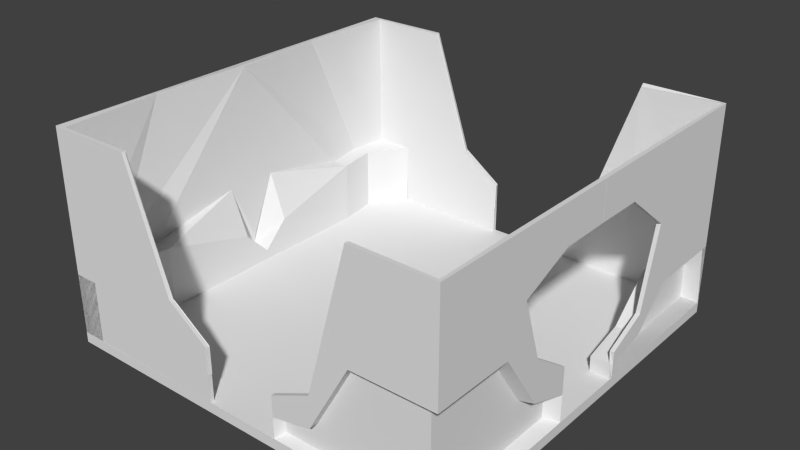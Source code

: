 # Source: ModularRoom1.blend  (saved by Blender 2.76.0; exported with 4.5.12 LTS)
import bpy
from mathutils import Matrix  # noqa: F401  (used for matrix-valued properties, if any)

bpy.ops.wm.read_factory_settings(use_empty=True)
scene = bpy.context.scene
scene.name = 'Scene'

# ---- collections
col_collection_1 = bpy.data.collections.new('Collection 1'); scene.collection.children.link(col_collection_1)

# ---- world
world_world = bpy.data.worlds.new('World'); scene.world = world_world
world_world.color = (0.05088, 0.05088, 0.05088)
world_world.use_sun_shadow = False
world_world.sun_shadow_jitter_overblur = 0.0
world_world.cycles.sampling_method = 'MANUAL'
world_world.cycles.sample_map_resolution = 256

# ---- meshes
me_plane_005 = bpy.data.meshes.new('Plane.005')
me_plane_005.from_pydata([(1.0, -0.5682, 0.0), (0.6, -0.9682, 0.0), (-0.002457, -0.9682, -0.01648), (1.0, -0.9988, 0.0), (1.0, -0.1682, 0.0), (1.0, -0.5682, 1.0), (-0.007043, -0.9682, 1.0), (-0.002457, -0.9682, 0.1124), (1.0, -0.9988, 1.0), (1.0, -0.1682, 0.2674), (0.4, -0.9682, 0.0), (-0.007043, -0.9682, 0.5733), (1.0, -0.3682, 0.0), (1.0, -0.3682, 0.4089), (0.6, -0.9682, 0.2994), (1.0, -0.1682, 0.1337), (1.0, -0.5682, 0.5), (1.0, -0.9988, 0.2994), (1.0, -0.3682, 0.2044), (0.4, -0.8792, -2.22e-16), (0.6, -0.8792, -2.22e-16), (1.0, -0.8792, -2.22e-16), (-0.002457, -0.8792, -0.01648), (0.6, -0.8792, 0.2994), (1.0, -0.8792, 0.2994), (1.0, -0.5682, 1.0), (1.0, -0.1682, 0.2674), (1.0, -0.3682, 0.4089), (1.0, -0.1682, 0.1337), (0.98, -0.5682, 0.0), (0.6, -0.9682, -0.02), (-0.01631, -0.9682, -0.03091), (1.0, -0.9603, -0.02), (0.98, -0.1682, 0.0), (0.98, -0.5682, 1.0), (-0.007043, -0.9482, 1.0), (-0.002457, -0.9482, 0.1124), (0.9859, -0.954, 1.0), (0.98, -0.1682, 0.2674), (0.4004, -0.9682, -0.02), (-0.007043, -0.9482, 0.5733), (0.98, -0.3682, 0.0), (0.98, -0.3682, 0.4089), (0.5999, -0.9511, 0.3097), (-0.02034, -0.9603, 0.05219), (0.98, -0.1682, 0.1337), (0.98, -0.5682, 0.5), (0.9885, -0.9566, 0.3109), (0.1312, -0.9485, 0.4092), (0.98, -0.3682, 0.2044), (0.4003, -0.865, -0.01405), (0.6, -0.8651, -0.01414), (0.9846, -0.7631, -0.01155), (-0.01536, -0.8643, 0.05101), (-0.01379, -0.8677, -0.02828), (0.5999, -0.8622, 0.3098), (0.9846, -0.7631, 0.3109), (0.1264, -0.8613, 0.1797), (0.987, -0.5604, 0.987), (0.981, -0.1644, 0.2623), (0.9826, -0.3612, 0.4018), (0.9806, -0.1643, 0.1311), (0.8, -0.9719, 0.0), (0.4965, -0.9864, 1.0), (0.8, -0.9864, 0.2994), (0.8, -0.9091, -2.22e-16), (0.8, -0.9091, 0.2994), (0.8, -0.9719, -0.02), (0.4894, -0.9809, 1.0), (0.7942, -0.9837, 0.3103), (0.8058, -0.8962, -0.01284), (0.8057, -0.8948, 0.3103), (-0.004769, -0.9988, 0.0), (-0.004769, -0.9988, 1.0), (-0.004769, -0.9988, 0.2994)], [], [(18, 15, 9, 13), (17, 16, 5, 8), (16, 18, 13, 5), (0, 12, 18, 16), (64, 14, 23, 66), (3, 0, 16, 17), (12, 4, 15, 18), (65, 21, 24, 66), (62, 3, 21, 65), (3, 17, 24, 21), (10, 1, 20, 19), (2, 10, 19, 22), (5, 13, 27, 25), (9, 15, 28, 26), (13, 9, 26, 27), (40, 35, 43, 48), (42, 38, 45, 49), (68, 37, 47, 69), (37, 34, 46, 47), (36, 40, 48, 44), (34, 42, 49, 46), (46, 49, 41, 29), (71, 55, 43, 69), (47, 46, 29, 32), (53, 54, 31, 44), (49, 45, 33, 41), (55, 57, 48, 43), (53, 57, 50, 54), (71, 56, 52, 70), (57, 55, 51, 50), (57, 53, 44, 48), (70, 52, 32, 67), (52, 56, 47, 32), (50, 51, 30, 39), (54, 50, 39, 31), (58, 60, 42, 34), (59, 61, 45, 38), (60, 59, 38, 42), (4, 12, 41, 33), (0, 3, 32, 29), (1, 10, 39, 30), (62, 1, 30, 67), (8, 5, 34, 37), (11, 6, 35, 40), (63, 8, 37, 68), (10, 2, 31, 39), (7, 11, 40, 36), (12, 0, 29, 41), (15, 4, 33, 45), (27, 26, 59, 60), (26, 28, 61, 59), (25, 27, 60, 58), (5, 25, 58, 34), (28, 15, 45, 61), (6, 63, 68, 35), (3, 62, 67, 32), (51, 70, 67, 30), (55, 71, 70, 51), (56, 71, 69, 47), (35, 68, 69, 43), (1, 62, 65, 20), (20, 65, 66, 23), (17, 64, 66, 24), (17, 74, 72, 3), (17, 8, 73, 74)])
_uv = me_plane_005.uv_layers.new(name='UVMap')
_uv.uv.foreach_set('vector', [0.1184, 0.4584, 1.765e-08, 0.4991, 0.0, 0.4221, 0.1184, 0.3406, 0.4737, 0.4037, 0.2368, 0.2881, 0.2368, 1.374e-07, 0.4737, 0.0, 0.2368, 0.2881, 0.1184, 0.4584, 0.1184, 0.3406, 0.2368, 1.374e-07, 0.2368, 0.5762, 0.1184, 0.5762, 0.1184, 0.4584, 0.2368, 0.2881, 1.0, 0.1145, 1.0, 0.229, 0.9473, 0.229, 0.9473, 0.1145, 0.4737, 0.5762, 0.2368, 0.5762, 0.2368, 0.2881, 0.4737, 0.4037, 0.1184, 0.5762, 5.294e-08, 0.5762, 1.765e-08, 0.4991, 0.1184, 0.4584, 0.4737, 0.6543, 0.4737, 0.5391, 0.6509, 0.5391, 0.6509, 0.6543, 0.9473, 0.5884, 0.9473, 0.4731, 1.0, 0.4731, 1.0, 0.5884, 0.6509, 0.7115, 0.6509, 0.5391, 0.7036, 0.5391, 0.7036, 0.7115, 0.9473, 0.8188, 0.9473, 0.7036, 1.0, 0.7036, 1.0, 0.8188, 0.9473, 0.9341, 0.9473, 0.8188, 1.0, 0.8188, 1.0, 0.9341, 0.2368, 1.374e-07, 0.1184, 0.3406, 0.1184, 0.3406, 0.2368, 1.374e-07, 0.0, 0.4221, 1.765e-08, 0.4991, 1.765e-08, 0.4991, 0.0, 0.4221, 0.1184, 0.3406, 0.0, 0.4221, 0.0, 0.4221, 0.1184, 0.3406, 0.8289, 0.4498, 0.7105, 0.0, 0.7105, 0.4037, 0.8289, 0.513, 0.1184, 0.3406, 0.0, 0.4221, 1.765e-08, 0.4991, 0.1184, 0.4584, 0.5921, 3.434e-08, 0.4737, 6.869e-08, 0.4737, 0.4037, 0.5921, 0.4037, 0.4737, 0.0, 0.2368, 1.374e-07, 0.2368, 0.2881, 0.4737, 0.4037, 0.9473, 0.5019, 0.8289, 0.4498, 0.8289, 0.513, 0.9473, 0.5391, 0.2368, 1.374e-07, 0.1184, 0.3406, 0.1184, 0.4584, 0.2368, 0.2881, 0.2368, 0.2881, 0.1184, 0.4584, 0.1184, 0.5762, 0.2368, 0.5762, 0.9473, 0.1145, 0.9473, 0.229, 1.0, 0.229, 1.0, 0.1145, 0.4737, 0.4037, 0.2368, 0.2881, 0.2368, 0.5762, 0.4737, 0.5762, 4.411e-09, 0.6274, 0.03815, 0.6274, 0.03815, 0.5762, 0.0, 0.5762, 0.1184, 0.4584, 1.765e-08, 0.4991, 5.294e-08, 0.5762, 0.1184, 0.5762, 0.9473, 0.229, 0.9473, 0.3557, 1.0, 0.3557, 1.0, 0.229, 0.5118, 1.0, 0.5386, 0.8848, 0.4737, 0.8848, 0.4737, 1.0, 0.6509, 0.6543, 0.6509, 0.5391, 0.4737, 0.5391, 0.4737, 0.6543, 0.5386, 0.8848, 0.6509, 0.7695, 0.4737, 0.7695, 0.4737, 0.8848, 0.9473, 0.3557, 0.9473, 0.4731, 1.0, 0.4731, 1.0, 0.3557, 1.0, 0.5884, 1.0, 0.4731, 0.9473, 0.4731, 0.9473, 0.5884, 0.7036, 0.7115, 0.7036, 0.5391, 0.6509, 0.5391, 0.6509, 0.7115, 1.0, 0.8188, 1.0, 0.7036, 0.9473, 0.7036, 0.9473, 0.8188, 1.0, 0.9341, 1.0, 0.8188, 0.9473, 0.8188, 0.9473, 0.9341, 0.2368, 1.374e-07, 0.1184, 0.3406, 0.1184, 0.3406, 0.2368, 1.374e-07, 0.0, 0.4221, 1.765e-08, 0.4991, 1.765e-08, 0.4991, 0.0, 0.4221, 0.1184, 0.3406, 0.0, 0.4221, 0.0, 0.4221, 0.1184, 0.3406, 5.294e-08, 0.5762, 0.1184, 0.5762, 0.1184, 0.5762, 5.294e-08, 0.5762, 0.2368, 0.5762, 0.4737, 0.5762, 0.4737, 0.5762, 0.2368, 0.5762, 0.9473, 0.7036, 0.9473, 0.8188, 0.9473, 0.8188, 0.9473, 0.7036, 0.9473, 0.5884, 0.9473, 0.7036, 0.9473, 0.7036, 0.9473, 0.5884, 0.4737, 0.0, 0.2368, 1.374e-07, 0.2368, 1.374e-07, 0.4737, 0.0, 0.8289, 0.4498, 0.7105, 0.0, 0.7105, 0.0, 0.8289, 0.4498, 0.5921, 3.434e-08, 0.4737, 6.869e-08, 0.4737, 6.869e-08, 0.5921, 3.434e-08, 0.9473, 0.8188, 0.9473, 0.9341, 0.9473, 0.9341, 0.9473, 0.8188, 0.9473, 0.5019, 0.8289, 0.4498, 0.8289, 0.4498, 0.9473, 0.5019, 0.1184, 0.5762, 0.2368, 0.5762, 0.2368, 0.5762, 0.1184, 0.5762, 1.765e-08, 0.4991, 5.294e-08, 0.5762, 5.294e-08, 0.5762, 1.765e-08, 0.4991, 0.1184, 0.3406, 0.0, 0.4221, 0.0, 0.4221, 0.1184, 0.3406, 0.0, 0.4221, 1.765e-08, 0.4991, 1.765e-08, 0.4991, 0.0, 0.4221, 0.2368, 1.374e-07, 0.1184, 0.3406, 0.1184, 0.3406, 0.2368, 1.374e-07, 0.2368, 1.374e-07, 0.2368, 1.374e-07, 0.2368, 1.374e-07, 0.2368, 1.374e-07, 1.765e-08, 0.4991, 1.765e-08, 0.4991, 1.765e-08, 0.4991, 1.765e-08, 0.4991, 0.7105, 0.0, 0.5921, 3.434e-08, 0.5921, 3.434e-08, 0.7105, 0.0, 0.9473, 0.4731, 0.9473, 0.5884, 0.9473, 0.5884, 0.9473, 0.4731, 1.0, 0.7036, 1.0, 0.5884, 0.9473, 0.5884, 0.9473, 0.7036, 0.6509, 0.7695, 0.6509, 0.6543, 0.4737, 0.6543, 0.4737, 0.7695, 0.9473, 0.0, 0.9473, 0.1145, 1.0, 0.1145, 1.0, 6.869e-08, 0.7105, 0.0, 0.5921, 3.434e-08, 0.5921, 0.4037, 0.7105, 0.4037, 0.9473, 0.7036, 0.9473, 0.5884, 1.0, 0.5884, 1.0, 0.7036, 0.4737, 0.7695, 0.4737, 0.6543, 0.6509, 0.6543, 0.6509, 0.7695, 1.0, 6.869e-08, 1.0, 0.1145, 0.9473, 0.1145, 0.9473, 0.0, 0.4737, 0.4037, 0.4737, 0.4037, 0.4737, 0.5762, 0.4737, 0.5762, 0.4737, 0.4037, 0.4737, 0.0, 0.4737, 0.0, 0.4737, 0.4037])
me_plane_005.use_remesh_preserve_volume = False
me_plane_005.use_remesh_preserve_attributes = False
me_plane_005.use_mirror_vertex_groups = False
me_plane_005.update()
me_plane_004 = bpy.data.meshes.new('Plane.004')
me_plane_004.from_pydata([(0.9802, 0.6, 1.0), (0.9802, 0.5, 0.614), (0.9802, 0.0, 1.0), (0.9802, 0.0, 0.8132), (0.9802, 0.2426, 0.8118), (0.9802, 0.2912, 1.0)], [], [(5, 4, 3, 2), (0, 1, 4, 5)])
_uv = me_plane_004.uv_layers.new(name='UVMap')
_uv.uv.foreach_set('vector', [0.0, 0.5147, 0.4875, 0.5956, 0.4839, 1.0, 0.0, 1.0, 0.0, 0.0, 1.0, 0.1667, 0.4875, 0.5956, 0.0, 0.5147])
me_plane_004.use_remesh_preserve_volume = False
me_plane_004.use_remesh_preserve_attributes = False
me_plane_004.use_mirror_vertex_groups = False
me_plane_004.update()
me_plane_003 = bpy.data.meshes.new('Plane.003')
me_plane_003.from_pydata([(1.0, -0.6, 1.0), (1.0, -0.5, 0.7044), (1.0, 0.0, 1.0), (1.0, 0.0, 0.8132), (1.0, -0.2426, 0.8118), (1.0, -0.2912, 1.0)], [], [(5, 4, 3, 2), (0, 1, 4, 5)])
_uv = me_plane_003.uv_layers.new(name='UVMap')
_uv.uv.foreach_set('vector', [0.0, 0.5147, 0.6368, 0.5956, 0.632, 1.0, 0.0, 1.0, 0.0, 0.0, 1.0, 0.1667, 0.6368, 0.5956, 0.0, 0.5147])
me_plane_003.use_remesh_preserve_volume = False
me_plane_003.use_remesh_preserve_attributes = False
me_plane_003.use_mirror_vertex_groups = False
me_plane_003.update()
me_plane_002 = bpy.data.meshes.new('Plane.002')
me_plane_002.from_pydata([(1.0, -0.6, 0.0), (0.6, -1.0, 0.0), (0.2, -1.0, 0.0), (1.0, -1.0, 0.0), (1.0, -0.2, 0.0), (1.0, -0.6, 1.0), (0.6, -1.0, 1.0), (0.2, -1.0, 0.1289), (1.0, -1.0, 1.0), (1.0, -0.2, 0.2674), (0.4, -1.0, 0.0), (0.4, -1.0, 0.2194), (1.0, -0.4, 0.0), (1.0, -0.4, 0.4089), (0.6, -1.0, 0.2994), (0.2, -1.0, 0.06444), (1.0, -0.2, 0.1337), (1.0, -0.6, 0.5), (1.0, -1.0, 0.2994), (0.4, -1.0, 0.1097), (1.0, -0.4, 0.2044), (0.4, -0.9111, -2.22e-16), (0.6, -0.9111, -2.22e-16), (1.0, -0.9111, -2.22e-16), (0.2, -0.9111, 0.06444), (0.2, -0.9111, -2.22e-16), (0.6, -0.9111, 0.2994), (1.0, -0.9111, 0.2994), (0.4, -0.9111, 0.1097), (1.0, -0.6, 1.0), (1.0, -0.2, 0.2674), (1.0, -0.4, 0.4089), (1.0, -0.2, 0.1337)], [], [(19, 14, 6, 11), (20, 16, 9, 13), (14, 18, 8, 6), (18, 17, 5, 8), (15, 19, 11, 7), (17, 20, 13, 5), (0, 12, 20, 17), (18, 14, 26, 27), (3, 0, 17, 18), (15, 2, 25, 24), (12, 4, 16, 20), (14, 19, 28, 26), (25, 21, 28, 24), (22, 23, 27, 26), (21, 22, 26, 28), (19, 15, 24, 28), (1, 3, 23, 22), (3, 18, 27, 23), (10, 1, 22, 21), (2, 10, 21, 25), (5, 13, 31, 29), (9, 16, 32, 30), (13, 9, 30, 31)])
_uv = me_plane_002.uv_layers.new(name='UVMap')
_uv.uv.foreach_set('vector', [0.8289, 0.513, 0.7105, 0.4037, 0.7105, 0.0, 0.8289, 0.4498, 0.1184, 0.4584, 1.765e-08, 0.4991, 0.0, 0.4221, 0.1184, 0.3406, 0.7105, 0.4037, 0.4737, 0.4037, 0.4737, 6.869e-08, 0.7105, 0.0, 0.4737, 0.4037, 0.2368, 0.2881, 0.2368, 1.374e-07, 0.4737, 0.0, 0.9473, 0.5391, 0.8289, 0.513, 0.8289, 0.4498, 0.9473, 0.5019, 0.2368, 0.2881, 0.1184, 0.4584, 0.1184, 0.3406, 0.2368, 1.374e-07, 0.2368, 0.5762, 0.1184, 0.5762, 0.1184, 0.4584, 0.2368, 0.2881, 1.0, 6.869e-08, 1.0, 0.229, 0.9473, 0.229, 0.9473, 0.0, 0.4737, 0.5762, 0.2368, 0.5762, 0.2368, 0.2881, 0.4737, 0.4037, 0.0, 0.5762, 0.03815, 0.5762, 0.03815, 0.6274, 4.411e-09, 0.6274, 0.1184, 0.5762, 5.294e-08, 0.5762, 1.765e-08, 0.4991, 0.1184, 0.4584, 1.0, 0.229, 1.0, 0.3557, 0.9473, 0.3557, 0.9473, 0.229, 0.4737, 1.0, 0.4737, 0.8848, 0.5386, 0.8848, 0.5118, 1.0, 0.4737, 0.7695, 0.4737, 0.5391, 0.6509, 0.5391, 0.6509, 0.7695, 0.4737, 0.8848, 0.4737, 0.7695, 0.6509, 0.7695, 0.5386, 0.8848, 1.0, 0.3557, 1.0, 0.4731, 0.9473, 0.4731, 0.9473, 0.3557, 0.9473, 0.7036, 0.9473, 0.4731, 1.0, 0.4731, 1.0, 0.7036, 0.6509, 0.7115, 0.6509, 0.5391, 0.7036, 0.5391, 0.7036, 0.7115, 0.9473, 0.8188, 0.9473, 0.7036, 1.0, 0.7036, 1.0, 0.8188, 0.9473, 0.9341, 0.9473, 0.8188, 1.0, 0.8188, 1.0, 0.9341, 0.2368, 1.374e-07, 0.1184, 0.3406, 0.1184, 0.3406, 0.2368, 1.374e-07, 0.0, 0.4221, 1.765e-08, 0.4991, 1.765e-08, 0.4991, 0.0, 0.4221, 0.1184, 0.3406, 0.0, 0.4221, 0.0, 0.4221, 0.1184, 0.3406])
me_plane_002.use_remesh_preserve_volume = False
me_plane_002.use_remesh_preserve_attributes = False
me_plane_002.use_mirror_vertex_groups = False
me_plane_002.update()
me_plane_001 = bpy.data.meshes.new('Plane.001')
me_plane_001.from_pydata([(1.0, -0.6, 0.0), (0.6, -1.0, 0.0), (0.2, -1.0, 0.0), (1.0, -1.0, 0.0), (1.0, -0.2, 0.0), (1.0, -0.6, 1.0), (0.6, -1.0, 1.0), (0.2, -1.0, 0.2066), (1.0, -1.0, 1.0), (1.0, -0.2, 0.2674), (0.4, -1.0, 0.0), (0.4, -1.0, 0.2971), (1.0, -0.4, 0.0), (1.0, -0.4, 0.4089), (1.0, -0.5, 0.0), (1.0, -0.5, 0.7044), (0.6, -1.0, 0.5), (0.2, -1.0, 0.1033), (1.0, -0.2, 0.1337), (1.0, -0.6, 0.5), (1.0, -1.0, 0.5), (0.4, -1.0, 0.1485), (1.0, -0.4, 0.2044), (1.0, -0.5, 0.3522), (0.9366, -0.4159, 0.01608), (0.9366, -0.237, 0.01608), (0.9366, -0.9527, 0.01608), (0.9366, -0.5948, 0.01608), (0.3998, -0.9527, 0.01608), (0.5787, -0.9527, 0.01608), (0.2209, -0.9527, 0.1085), (0.2209, -0.9527, 0.01608), (0.9366, -0.5948, 0.4634), (0.9366, -0.5054, 0.01608), (0.5787, -0.9527, 0.4634), (0.9366, -0.237, 0.1357), (0.9366, -0.9527, 0.4634), (0.3998, -0.9527, 0.149), (0.9366, -0.4159, 0.199), (0.9366, -0.5054, 0.3312)], [], [(21, 16, 6, 11), (22, 18, 9, 13), (16, 20, 8, 6), (20, 19, 5, 8), (17, 21, 11, 7), (23, 22, 13, 15), (19, 23, 15, 5), (3, 0, 27, 26), (23, 19, 32, 39), (12, 4, 25, 24), (16, 21, 37, 34), (2, 10, 28, 31), (18, 22, 38, 35), (20, 16, 34, 36), (27, 33, 39, 32), (33, 24, 38, 39), (31, 28, 37, 30), (26, 27, 32, 36), (29, 26, 36, 34), (24, 25, 35, 38), (28, 29, 34, 37), (14, 12, 24, 33), (22, 23, 39, 38), (17, 2, 31, 30), (4, 18, 35, 25), (10, 1, 29, 28), (21, 17, 30, 37), (1, 3, 26, 29), (19, 20, 36, 32), (0, 14, 33, 27)])
_uv = me_plane_001.uv_layers.new(name='UVMap')
_uv.uv.foreach_set('vector', [0.4925, 0.5542, 0.4821, 0.337, 0.5966, 0.09647, 0.5265, 0.4828, 0.1958, 0.08511, 0.2679, 0.0, 0.3005, 0.0631, 0.2457, 0.1816, 0.4821, 0.337, 0.3005, 0.2405, 0.415, 0.0, 0.5966, 0.09647, 0.0, 0.3798, 0.1786, 0.2763, 0.3005, 0.5123, 0.1219, 0.6157, 0.573, 0.6242, 0.4925, 0.5542, 0.5265, 0.4828, 0.5966, 0.5745, 0.1872, 0.1807, 0.1958, 0.08511, 0.2457, 0.1816, 0.2731, 0.3469, 0.1786, 0.2763, 0.1872, 0.1807, 0.2731, 0.3469, 0.3005, 0.5123, 1.0, 0.00878, 1.0, 0.222, 0.9668, 0.2252, 0.9668, 0.03452, 0.2609, 0.6966, 0.2609, 0.7763, 0.228, 0.7583, 0.228, 0.687, 1.0, 0.3286, 1.0, 0.4352, 0.9668, 0.416, 0.9668, 0.3206, 0.2609, 0.8102, 0.2609, 0.6157, 0.285, 0.6165, 0.285, 0.7904, 0.5966, 0.0, 0.6974, 0.002195, 0.6962, 0.02863, 0.6059, 0.02666, 0.5431, 0.6242, 0.5431, 0.7358, 0.5107, 0.7416, 0.5107, 0.6418, 0.5107, 0.842, 0.3165, 0.8491, 0.3005, 0.8221, 0.4743, 0.8157, 0.5966, 0.6276, 0.5966, 0.5795, 0.757, 0.5799, 0.8243, 0.6281, 0.5966, 0.5795, 0.5966, 0.5314, 0.6897, 0.5316, 0.757, 0.5799, 0.228, 0.6157, 0.228, 0.7118, 0.1602, 0.7118, 0.1809, 0.6157, 0.5966, 0.8201, 0.5966, 0.6276, 0.8243, 0.6281, 0.8243, 0.8206, 0.228, 0.8079, 0.228, 1.0, 3.038e-08, 1.0, 0.0, 0.8079, 0.5966, 0.5314, 0.5966, 0.4352, 0.6575, 0.4353, 0.6897, 0.5316, 0.228, 0.7118, 0.228, 0.8079, 0.0, 0.8079, 0.1602, 0.7118, 1.0, 0.2753, 1.0, 0.3286, 0.9668, 0.3206, 0.9668, 0.2729, 0.2609, 0.617, 0.2609, 0.6966, 0.228, 0.687, 0.228, 0.6157, 0.567, 0.6798, 0.567, 0.6242, 0.5916, 0.6334, 0.5916, 0.6831, 0.5767, 0.7344, 0.5767, 0.8064, 0.5431, 0.8075, 0.5431, 0.7431, 0.6974, 0.002195, 0.7983, 0.00439, 0.7864, 0.03059, 0.6962, 0.02863, 0.567, 0.6244, 0.567, 0.7344, 0.5431, 0.7226, 0.5431, 0.6242, 0.7983, 0.00439, 1.0, 0.00878, 0.9668, 0.03452, 0.7864, 0.03059, 0.5107, 0.6279, 0.5107, 0.842, 0.4743, 0.8157, 0.4743, 0.6242, 1.0, 0.222, 1.0, 0.2753, 0.9668, 0.2729, 0.9668, 0.2252])
me_plane_001.use_remesh_preserve_volume = False
me_plane_001.use_remesh_preserve_attributes = False
me_plane_001.use_mirror_vertex_groups = False
me_plane_001.update()
me_plane = bpy.data.meshes.new('Plane')
me_plane.from_pydata([(-1.0, -1.0, 0.0), (1.0, -1.0, 0.0), (-1.0, 1.0, 0.0), (1.0, 1.0, 0.0), (-1.0, 0.6, 0.0), (-1.0, 0.2, 0.0), (-1.0, -0.2, 0.0), (-1.0, -0.6, 0.0), (-0.6, -1.0, 0.0), (-0.2, -1.0, 0.0), (0.2, -1.0, 0.0), (0.6, -1.0, 0.0), (1.0, -0.6, 0.0), (1.0, -0.2, 0.0), (1.0, 0.2, 0.0), (1.0, 0.6, 0.0), (0.6, 1.0, 0.0), (0.2, 1.0, 0.0), (-0.2, 1.0, 0.0), (-0.6, 1.0, 0.0), (-0.6, -0.6, 0.0), (-0.6, -0.2, 0.0), (-0.6, 0.2, 0.0), (-0.6, 0.6, 0.0), (-0.2, -0.6, 0.0), (-0.2, -0.2, 0.0), (-0.2, 0.2, 0.0), (-0.2, 0.6, 0.0), (0.2, -0.6, 0.0), (0.2, -0.2, 0.0), (0.2, 0.2, 0.0), (0.2, 0.6, 0.0), (0.6, -0.6, 0.0), (0.6, -0.2, 0.0), (0.6, 0.2, 0.0), (0.6, 0.6, 0.0), (-1.0, -0.6, -0.05105), (-1.0, -1.0, -0.05105), (0.6, -1.0, -0.05105), (1.0, -1.0, -0.05105), (1.0, 0.6, -0.05105), (1.0, 1.0, -0.05105), (-0.6, 1.0, -0.05105), (-1.0, 1.0, -0.05105), (-1.0, 0.6, -0.05105), (-1.0, 0.2, -0.05105), (-1.0, -0.2, -0.05105), (-0.6, -1.0, -0.05105), (-0.2, -1.0, -0.05105), (0.2, -1.0, -0.05105), (1.0, -0.6, -0.05105), (1.0, -0.2, -0.05105), (1.0, 0.2, -0.05105), (0.6, 1.0, -0.05105), (0.2, 1.0, -0.05105), (-0.2, 1.0, -0.05105), (-0.6, 0.6, -0.05105), (-0.6, -0.6, -0.05105), (-0.6, -0.2, -0.05105), (-0.6, 0.2, -0.05105), (-0.2, 0.6, -0.05105), (-0.2, -0.6, -0.05105), (-0.2, -0.2, -0.05105), (-0.2, 0.2, -0.05105), (0.2, 0.6, -0.05105), (0.2, -0.6, -0.05105), (0.2, -0.2, -0.05105), (0.2, 0.2, -0.05105), (0.6, 0.6, -0.05105), (0.6, -0.6, -0.05105), (0.6, -0.2, -0.05105), (0.6, 0.2, -0.05105)], [], [(35, 15, 3, 16), (4, 23, 19, 2), (23, 27, 18, 19), (27, 31, 17, 18), (31, 35, 16, 17), (0, 8, 20, 7), (7, 20, 21, 6), (6, 21, 22, 5), (5, 22, 23, 4), (8, 9, 24, 20), (20, 24, 25, 21), (21, 25, 26, 22), (22, 26, 27, 23), (9, 10, 28, 24), (24, 28, 29, 25), (25, 29, 30, 26), (26, 30, 31, 27), (10, 11, 32, 28), (28, 32, 33, 29), (29, 33, 34, 30), (30, 34, 35, 31), (11, 1, 12, 32), (32, 12, 13, 33), (33, 13, 14, 34), (34, 14, 15, 35), (68, 53, 41, 40), (44, 43, 42, 56), (56, 42, 55, 60), (60, 55, 54, 64), (64, 54, 53, 68), (37, 36, 57, 47), (36, 46, 58, 57), (46, 45, 59, 58), (45, 44, 56, 59), (47, 57, 61, 48), (57, 58, 62, 61), (58, 59, 63, 62), (59, 56, 60, 63), (48, 61, 65, 49), (61, 62, 66, 65), (62, 63, 67, 66), (63, 60, 64, 67), (49, 65, 69, 38), (65, 66, 70, 69), (66, 67, 71, 70), (67, 64, 68, 71), (38, 69, 50, 39), (69, 70, 51, 50), (70, 71, 52, 51), (71, 68, 40, 52), (10, 49, 38, 11), (2, 43, 44, 4), (18, 55, 42, 19), (1, 39, 50, 12), (4, 44, 45, 5), (12, 50, 51, 13), (5, 45, 46, 6), (13, 51, 52, 14), (6, 46, 36, 7), (7, 36, 37, 0), (14, 52, 40, 15), (0, 37, 47, 8), (11, 38, 39, 1), (3, 41, 53, 16), (8, 47, 48, 9), (15, 40, 41, 3), (16, 53, 54, 17), (9, 48, 49, 10), (19, 42, 43, 2), (17, 54, 55, 18)])
_uv = me_plane.uv_layers.new(name='UVMap')
_uv.uv.foreach_set('vector', [0.7259, 0.1, 0.7259, 2.98e-08, 0.9074, 0.0, 0.9074, 0.1, 0.7259, 0.5, 0.7259, 0.4, 0.9074, 0.4, 0.9074, 0.5, 0.7259, 0.4, 0.7259, 0.3, 0.9074, 0.3, 0.9074, 0.4, 0.7259, 0.3, 0.7259, 0.2, 0.9074, 0.2, 0.9074, 0.3, 0.7259, 0.2, 0.7259, 0.1, 0.9074, 0.1, 0.9074, 0.2, 1.352e-07, 0.5, 8.112e-08, 0.4, 0.1815, 0.4, 0.1815, 0.5, 0.1815, 0.5, 0.1815, 0.4, 0.3629, 0.4, 0.3629, 0.5, 0.3629, 0.5, 0.3629, 0.4, 0.5444, 0.4, 0.5444, 0.5, 0.5444, 0.5, 0.5444, 0.4, 0.7259, 0.4, 0.7259, 0.5, 8.112e-08, 0.4, 5.408e-08, 0.3, 0.1815, 0.3, 0.1815, 0.4, 0.1815, 0.4, 0.1815, 0.3, 0.3629, 0.3, 0.3629, 0.4, 0.3629, 0.4, 0.3629, 0.3, 0.5444, 0.3, 0.5444, 0.4, 0.5444, 0.4, 0.5444, 0.3, 0.7259, 0.3, 0.7259, 0.4, 5.408e-08, 0.3, 5.408e-08, 0.2, 0.1815, 0.2, 0.1815, 0.3, 0.1815, 0.3, 0.1815, 0.2, 0.3629, 0.2, 0.3629, 0.3, 0.3629, 0.3, 0.3629, 0.2, 0.5444, 0.2, 0.5444, 0.3, 0.5444, 0.3, 0.5444, 0.2, 0.7259, 0.2, 0.7259, 0.3, 5.408e-08, 0.2, 5.408e-08, 0.1, 0.1815, 0.1, 0.1815, 0.2, 0.1815, 0.2, 0.1815, 0.1, 0.3629, 0.1, 0.3629, 0.2, 0.3629, 0.2, 0.3629, 0.1, 0.5444, 0.1, 0.5444, 0.2, 0.5444, 0.2, 0.5444, 0.1, 0.7259, 0.1, 0.7259, 0.2, 5.408e-08, 0.1, 0.0, 7.451e-08, 0.1815, 4.47e-08, 0.1815, 0.1, 0.1815, 0.1, 0.1815, 4.47e-08, 0.3629, 2.98e-08, 0.3629, 0.1, 0.3629, 0.1, 0.3629, 2.98e-08, 0.5444, 2.98e-08, 0.5444, 0.1, 0.5444, 0.1, 0.5444, 2.98e-08, 0.7259, 2.98e-08, 0.7259, 0.1, 0.1815, 0.6, 5.408e-08, 0.6, 0.0, 0.5, 0.1815, 0.5, 0.1815, 1.0, 1.352e-07, 1.0, 8.112e-08, 0.9, 0.1815, 0.9, 0.1815, 0.9, 8.112e-08, 0.9, 5.408e-08, 0.8, 0.1815, 0.8, 0.1815, 0.8, 5.408e-08, 0.8, 5.408e-08, 0.7, 0.1815, 0.7, 0.1815, 0.7, 5.408e-08, 0.7, 5.408e-08, 0.6, 0.1815, 0.6, 0.9074, 1.0, 0.7259, 1.0, 0.7259, 0.9, 0.9074, 0.9, 0.7259, 1.0, 0.5444, 1.0, 0.5444, 0.9, 0.7259, 0.9, 0.5444, 1.0, 0.3629, 1.0, 0.3629, 0.9, 0.5444, 0.9, 0.3629, 1.0, 0.1815, 1.0, 0.1815, 0.9, 0.3629, 0.9, 0.9074, 0.9, 0.7259, 0.9, 0.7259, 0.8, 0.9074, 0.8, 0.7259, 0.9, 0.5444, 0.9, 0.5444, 0.8, 0.7259, 0.8, 0.5444, 0.9, 0.3629, 0.9, 0.3629, 0.8, 0.5444, 0.8, 0.3629, 0.9, 0.1815, 0.9, 0.1815, 0.8, 0.3629, 0.8, 0.9074, 0.8, 0.7259, 0.8, 0.7259, 0.7, 0.9074, 0.7, 0.7259, 0.8, 0.5444, 0.8, 0.5444, 0.7, 0.7259, 0.7, 0.5444, 0.8, 0.3629, 0.8, 0.3629, 0.7, 0.5444, 0.7, 0.3629, 0.8, 0.1815, 0.8, 0.1815, 0.7, 0.3629, 0.7, 0.9074, 0.7, 0.7259, 0.7, 0.7259, 0.6, 0.9074, 0.6, 0.7259, 0.7, 0.5444, 0.7, 0.5444, 0.6, 0.7259, 0.6, 0.5444, 0.7, 0.3629, 0.7, 0.3629, 0.6, 0.5444, 0.6, 0.3629, 0.7, 0.1815, 0.7, 0.1815, 0.6, 0.3629, 0.6, 0.9074, 0.6, 0.7259, 0.6, 0.7259, 0.5, 0.9074, 0.5, 0.7259, 0.6, 0.5444, 0.6, 0.5444, 0.5, 0.7259, 0.5, 0.5444, 0.6, 0.3629, 0.6, 0.3629, 0.5, 0.5444, 0.5, 0.3629, 0.6, 0.1815, 0.6, 0.1815, 0.5, 0.3629, 0.5, 0.9305, 0.2, 0.9074, 0.2, 0.9074, 0.1, 0.9305, 0.1, 0.9537, 0.0, 0.9768, 0.0, 0.9768, 0.1, 0.9537, 0.1, 1.0, 0.2, 0.9768, 0.2, 0.9768, 0.1, 1.0, 0.1, 0.9537, 0.5, 0.9305, 0.5, 0.9305, 0.4, 0.9537, 0.4, 0.9537, 0.1, 0.9768, 0.1, 0.9768, 0.2, 0.9537, 0.2, 0.9537, 0.4, 0.9305, 0.4, 0.9305, 0.3, 0.9537, 0.3, 0.9537, 0.2, 0.9768, 0.2, 0.9768, 0.3, 0.9537, 0.3, 0.9537, 0.3, 0.9305, 0.3, 0.9305, 0.2, 0.9537, 0.2, 0.9537, 0.3, 0.9768, 0.3, 0.9768, 0.4, 0.9537, 0.4, 0.9537, 0.4, 0.9768, 0.4, 0.9768, 0.5, 0.9537, 0.5, 0.9537, 0.2, 0.9305, 0.2, 0.9305, 0.1, 0.9537, 0.1, 0.9305, 0.5, 0.9074, 0.5, 0.9074, 0.4, 0.9305, 0.4, 0.9305, 0.1, 0.9074, 0.1, 0.9074, 0.0, 0.9305, 0.0, 1.0, 0.5, 0.9768, 0.5, 0.9768, 0.4, 1.0, 0.4, 0.9305, 0.4, 0.9074, 0.4, 0.9074, 0.3, 0.9305, 0.3, 0.9537, 0.1, 0.9305, 0.1, 0.9305, 0.0, 0.9537, 0.0, 1.0, 0.4, 0.9768, 0.4, 0.9768, 0.3, 1.0, 0.3, 0.9305, 0.3, 0.9074, 0.3, 0.9074, 0.2, 0.9305, 0.2, 1.0, 0.1, 0.9768, 0.1, 0.9768, 2.98e-08, 1.0, 0.0, 1.0, 0.3, 0.9768, 0.3, 0.9768, 0.2, 1.0, 0.2])
me_plane.use_remesh_preserve_volume = False
me_plane.use_remesh_preserve_attributes = False
me_plane.use_mirror_vertex_groups = False
me_plane.update()

# ---- objects
ob_corner_002 = bpy.data.objects.new('Corner.002', me_plane_005)
ob_topofdoor_001 = bpy.data.objects.new('TopOfDoor.001', me_plane_004)
ob_topofdoor = bpy.data.objects.new('TopOfDoor', me_plane_003)
ob_corner_001 = bpy.data.objects.new('Corner.001', me_plane_002)
ob_corner = bpy.data.objects.new('Corner', me_plane_001)
ob_floor = bpy.data.objects.new('Floor', me_plane)

# ---- transforms, parenting, visibility, modifiers, constraints
ob_corner_002.location = (0.0, 0.0, 0.0)
ob_corner_002.rotation_euler = (0.0, -0.0, 4.712)
ob_corner_002.lineart.crease_threshold = 0.0
_m = ob_corner_002.modifiers.new('Mirror', 'MIRROR')
_m.merge_threshold = 0.173
ob_topofdoor_001.location = (0.0, 0.0, 0.0)
ob_topofdoor_001.lineart.crease_threshold = 0.0
_m = ob_topofdoor_001.modifiers.new('Solidify', 'SOLIDIFY')
_m.thickness = 0.02
_m.nonmanifold_thickness_mode = 'FIXED'
_m.nonmanifold_merge_threshold = 0.0003
ob_topofdoor.location = (0.0, 0.0, 0.0)
ob_topofdoor.lineart.crease_threshold = 0.0
_m = ob_topofdoor.modifiers.new('Solidify', 'SOLIDIFY')
_m.thickness = 0.02
_m.nonmanifold_thickness_mode = 'FIXED'
_m.nonmanifold_merge_threshold = 0.0003
ob_corner_001.location = (0.0, 0.0, 0.0)
ob_corner_001.rotation_euler = (0.0, -0.0, 1.571)
ob_corner_001.lineart.crease_threshold = 0.0
_m = ob_corner_001.modifiers.new('Solidify', 'SOLIDIFY')
_m.thickness = 0.02
_m.nonmanifold_thickness_mode = 'FIXED'
_m.nonmanifold_merge_threshold = 0.0003
ob_corner.location = (0.0, 0.0, 0.0)
ob_corner.lineart.crease_threshold = 0.0
_m = ob_corner.modifiers.new('Solidify', 'SOLIDIFY')
_m.thickness = 0.02
_m.nonmanifold_thickness_mode = 'FIXED'
_m.nonmanifold_merge_threshold = 0.0003
ob_floor.location = (0.0, 0.0, 0.0)
ob_floor.lineart.crease_threshold = 0.0

# ---- collection membership
col_collection_1.objects.link(ob_corner_002)
col_collection_1.objects.link(ob_topofdoor_001)
col_collection_1.objects.link(ob_topofdoor)
col_collection_1.objects.link(ob_corner_001)
col_collection_1.objects.link(ob_corner)
col_collection_1.objects.link(ob_floor)

# ---- scene / render settings (as saved in the file)
scene.frame_start = 1; scene.frame_end = 250; scene.frame_set(0)
scene.render.engine = 'CYCLES'
scene.render.resolution_percentage = 50
scene.render.dither_intensity = 0.0
scene.cycles.use_denoising = False
scene.cycles.samples = 10
scene.cycles.sampling_pattern = 'TABULATED_SOBOL'
scene.cycles.light_sampling_threshold = 0.0
scene.cycles.use_adaptive_sampling = False
scene.cycles.use_light_tree = False
scene.cycles.blur_glossy = 0.0
scene.cycles.pixel_filter_type = 'GAUSSIAN'
scene.cycles.sample_clamp_indirect = 0.0
scene.view_settings.view_transform = 'Standard'
bpy.context.view_layer.update()

# ---- added for rendering (the .blend has no active camera and no usable light): camera, sun
cam_auto = bpy.data.cameras.new('AutoCamera')
cam_auto.lens = 50.0
cam_auto.sensor_width = 36.0
cam_auto.clip_end = 1000.0
ob_auto_camera = bpy.data.objects.new('AutoCamera', cam_auto)
scene.collection.objects.link(ob_auto_camera)
ob_auto_camera.location = (2.79906, -3.35299, 2.71365)
ob_auto_camera.rotation_euler = (1.09748, -7.21219e-08, 0.694738)
scene.camera = ob_auto_camera
light_auto_sun = bpy.data.lights.new('AutoSun', 'SUN')
light_auto_sun.energy = 3.0
light_auto_sun.angle = 0.0523599
ob_auto_sun = bpy.data.objects.new('AutoSun', light_auto_sun)
scene.collection.objects.link(ob_auto_sun)
ob_auto_sun.rotation_euler = (0.872665, 0.174533, 0.523599)
bpy.context.view_layer.update()

